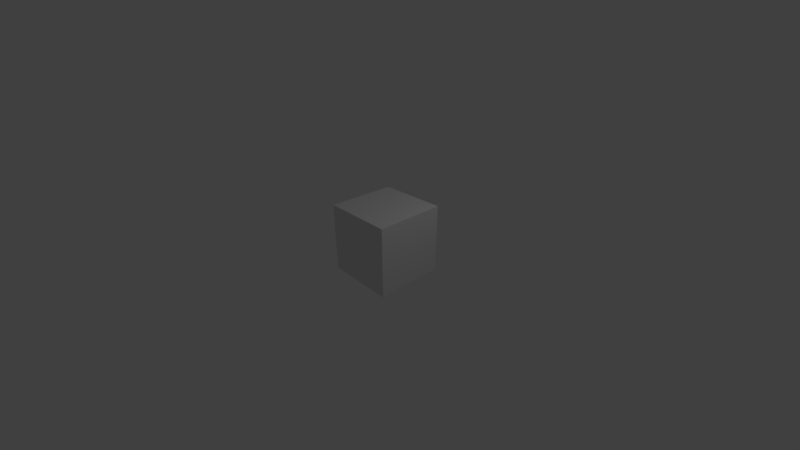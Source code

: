 # Source: multitouch.blend  (saved by Blender 2.79.1; exported with 4.5.12 LTS)
import bpy
from mathutils import Matrix  # noqa: F401  (used for matrix-valued properties, if any)

bpy.ops.wm.read_factory_settings(use_empty=True)
scene = bpy.context.scene
scene.name = 'Scene'

# ---- collections
col_collection_1 = bpy.data.collections.new('Collection 1'); scene.collection.children.link(col_collection_1)

# ---- materials (node trees are filled in below, after node groups)
mat_material = bpy.data.materials.new('Material')
mat_material.alpha_threshold = 0.0
mat_material.roughness = 0.5
mat_material.line_color = (0.0, 0.0, 0.0, 1.0)

# ---- material node trees
mat_material.use_nodes = True; mat_material.node_tree.nodes.clear()
_N = mat_material.node_tree.nodes; _L = mat_material.node_tree.links
n0 = _N.new('ShaderNodeOutputMaterial'); n0.name = 'Material Output'; n0.location = (300, 300)
n1 = _N.new('ShaderNodeBsdfDiffuse'); n1.name = 'Diffuse BSDF'; n1.location = (10, 300)
_L.new(n1.outputs[0], n0.inputs[0])
n0.is_active_output = True

# ---- world
world_world = bpy.data.worlds.new('World'); scene.world = world_world
world_world.use_nodes = True; world_world.node_tree.nodes.clear()
_N = world_world.node_tree.nodes; _L = world_world.node_tree.links
n0 = _N.new('ShaderNodeOutputWorld'); n0.name = 'World Output'; n0.location = (300, 300)
n1 = _N.new('ShaderNodeBackground'); n1.name = 'Background'; n1.location = (10, 300)
n1.inputs[0].default_value = (0.05088, 0.05088, 0.05088, 1.0)
_L.new(n1.outputs[0], n0.inputs[0])
n0.is_active_output = True
world_world.color = (0.05088, 0.05088, 0.05088)
world_world.use_sun_shadow = False
world_world.sun_shadow_jitter_overblur = 0.0
world_world.cycles.sampling_method = 'MANUAL'

# ---- cameras
cam_camera = bpy.data.cameras.new('Camera')
cam_camera.clip_end = 100.0
cam_camera.lens = 16.0
cam_camera.sensor_width = 32.0
cam_camera.sensor_height = 18.0
cam_camera.ortho_scale = 7.314
cam_camera.dof.focus_distance = 0.0

# ---- lights
light_lamp = bpy.data.lights.new('Lamp', 'POINT')
light_lamp.transmission_factor = 0.0
light_lamp.cutoff_distance = 30.0
light_lamp.energy = 100.0
light_lamp.shadow_buffer_clip_start = 1.001
light_lamp.shadow_soft_size = 0.1
light_lamp.shadow_maximum_resolution = 0.006
light_lamp.use_absolute_resolution = True

# ---- meshes
me_cube = bpy.data.meshes.new('Cube')
me_cube.from_pydata([(1.0, 1.0, -1.0), (1.0, -1.0, -1.0), (-1.0, -1.0, -1.0), (-1.0, 1.0, -1.0), (1.0, 1.0, 1.0), (1.0, -1.0, 1.0), (-1.0, -1.0, 1.0), (-1.0, 1.0, 1.0)], [], [(0, 1, 2, 3), (4, 7, 6, 5), (0, 4, 5, 1), (1, 5, 6, 2), (2, 6, 7, 3), (4, 0, 3, 7)])
me_cube.materials.append(mat_material)
me_cube.use_remesh_preserve_volume = False
me_cube.use_remesh_preserve_attributes = False
me_cube.use_mirror_vertex_groups = False
me_cube.update()

# ---- objects
ob_cube = bpy.data.objects.new('Cube', me_cube)
ob_lamp = bpy.data.objects.new('Lamp', light_lamp)
ob_camera = bpy.data.objects.new('Camera', cam_camera)

# ---- transforms, parenting, visibility, modifiers, constraints
ob_cube.location = (0.0, 0.0, 0.0)
ob_cube.lock_rotations_4d = False
ob_cube.empty_display_type = 'ARROWS'
ob_cube.lineart.crease_threshold = 0.0
ob_lamp.location = (4.076, 1.005, 5.904)
ob_lamp.rotation_euler = (0.6503, 0.05522, 1.866)
ob_lamp.lock_rotations_4d = False
ob_lamp.empty_display_type = 'ARROWS'
ob_lamp.color = (0.0, 0.0, 0.0, 0.0)
ob_lamp.lineart.crease_threshold = 0.0
ob_camera.location = (7.481, -6.508, 5.344)
ob_camera.rotation_euler = (1.109, 0.0, 0.8149)
ob_camera.lock_rotations_4d = False
ob_camera.empty_display_type = 'ARROWS'
ob_camera.color = (0.0, 0.0, 0.0, 0.0)
ob_camera.display_type = 'WIRE'
ob_camera.lineart.crease_threshold = 0.0

# ---- collection membership
col_collection_1.objects.link(ob_cube)
col_collection_1.objects.link(ob_lamp)
col_collection_1.objects.link(ob_camera)

# ---- scene / render settings (as saved in the file)
scene.camera = ob_camera
scene.frame_start = 1; scene.frame_end = 250; scene.frame_set(1)
scene.render.engine = 'CYCLES'
scene.render.resolution_percentage = 50
scene.render.dither_intensity = 0.0
scene.cycles.use_denoising = False
scene.cycles.samples = 128
scene.cycles.sampling_pattern = 'TABULATED_SOBOL'
scene.cycles.use_adaptive_sampling = False
scene.cycles.use_light_tree = False
scene.view_settings.view_transform = 'Standard'
bpy.context.view_layer.update()

